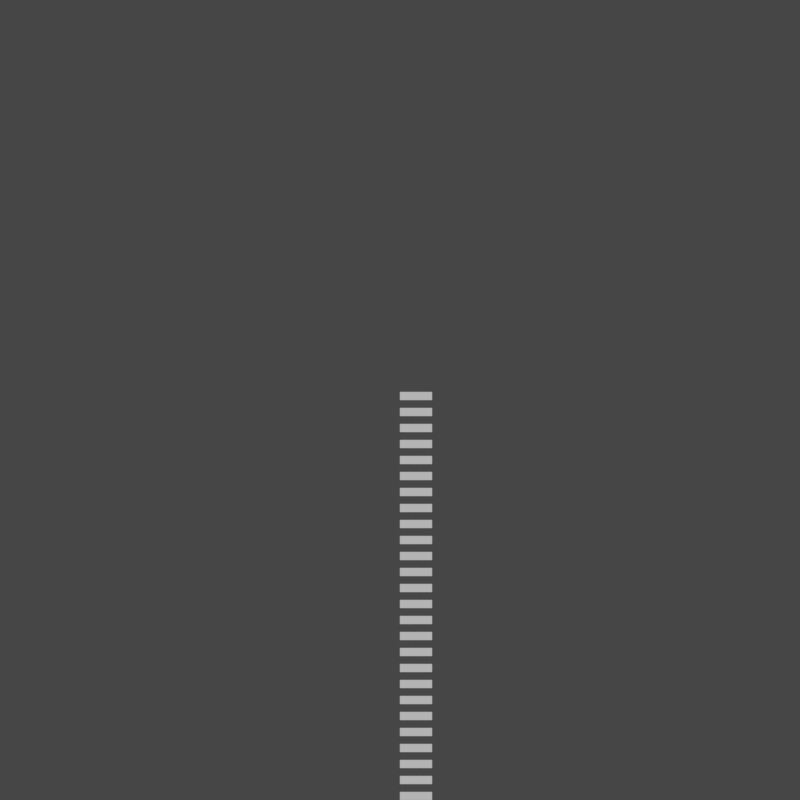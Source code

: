 # Source: NL_2D_Details.blend  (saved by Blender 3.6.13; exported with 4.5.12 LTS)
import bpy
from mathutils import Matrix  # noqa: F401  (used for matrix-valued properties, if any)

bpy.ops.wm.read_factory_settings(use_empty=True)
scene = bpy.context.scene
scene.name = 'Scene'

# ---- collections
col_collection = bpy.data.collections.new('Collection'); scene.collection.children.link(col_collection)
col_ifcproject_my_project = bpy.data.collections.new('IfcProject/My Project'); scene.collection.children.link(col_ifcproject_my_project)
col_ifcsite_my_site = bpy.data.collections.new('IfcSite/My Site'); col_ifcproject_my_project.children.link(col_ifcsite_my_site)
col_ifcbuilding_my_building = bpy.data.collections.new('IfcBuilding/My Building'); col_ifcsite_my_site.children.link(col_ifcbuilding_my_building)
col_ifcbuildingstorey_my_storey = bpy.data.collections.new('IfcBuildingStorey/My Storey'); col_ifcbuilding_my_building.children.link(col_ifcbuildingstorey_my_storey)
col_views = bpy.data.collections.new('Views'); col_ifcproject_my_project.children.link(col_views)
col_ifcannotation_plan_view = bpy.data.collections.new('IfcAnnotation/PLAN_VIEW'); col_views.children.link(col_ifcannotation_plan_view)
col_types = bpy.data.collections.new('Types'); col_ifcproject_my_project.children.link(col_types)

# ---- world
world_world = bpy.data.worlds.new('World'); scene.world = world_world
world_world.use_nodes = True; world_world.node_tree.nodes.clear()
_N = world_world.node_tree.nodes; _L = world_world.node_tree.links
n0 = _N.new('ShaderNodeOutputWorld'); n0.name = 'World Output'; n0.location = (300, 300)
n1 = _N.new('ShaderNodeBackground'); n1.name = 'Background'; n1.location = (10, 300)
n1.inputs[0].default_value = (0.05088, 0.05088, 0.05088, 1.0)
_L.new(n1.outputs[0], n0.inputs[0])
n0.is_active_output = True
world_world.color = (0.05088, 0.05088, 0.05088)
world_world.use_sun_shadow = False
world_world.sun_shadow_jitter_overblur = 0.0

# ---- cameras
cam_15_204 = bpy.data.cameras.new('15/204')
cam_15_204.type = 'ORTHO'
cam_15_204.clip_start = 0.002
cam_15_204.clip_end = 10.0
cam_15_204.ortho_scale = 50.0
cam_15_204.show_limits = True

# ---- meshes
me_29_370 = bpy.data.meshes.new('29/370')
me_29_370.from_pydata([(0.0, 0.0, 0.0), (0.0, 0.5, 0.0), (2.0, 0.0, 0.0), (2.0, 0.5, 0.0)], [], [(0, 2, 3, 1)])
me_29_370.update()
me_29_387 = bpy.data.meshes.new('29/387')
me_29_387.from_pydata([(0.0, 0.0, 0.0), (0.0, 0.5, 0.0), (2.0, 0.0, 0.0), (2.0, 0.5, 0.0)], [], [(0, 2, 3, 1)])
me_29_387.update()
me_29_396 = bpy.data.meshes.new('29/396')
me_29_396.from_pydata([(0.0, 0.0, 0.0), (0.0, 0.5, 0.0), (2.0, 0.0, 0.0), (2.0, 0.5, 0.0)], [], [(0, 2, 3, 1)])
me_29_396.update()
me_29_404 = bpy.data.meshes.new('29/404')
me_29_404.from_pydata([(0.0, 0.0, 0.0), (0.0, 0.5, 0.0), (2.0, 0.0, 0.0), (2.0, 0.5, 0.0)], [], [(0, 2, 3, 1)])
me_29_404.update()
me_29_421 = bpy.data.meshes.new('29/421')
me_29_421.from_pydata([(0.0, 0.0, 0.0), (0.0, 0.5, 0.0), (2.0, 0.0, 0.0), (2.0, 0.5, 0.0)], [], [(0, 2, 3, 1)])
me_29_421.update()
me_29_437 = bpy.data.meshes.new('29/437')
me_29_437.from_pydata([(0.0, 0.0, 0.0), (0.0, 0.5, 0.0), (2.0, 0.0, 0.0), (2.0, 0.5, 0.0)], [], [(0, 2, 3, 1)])
me_29_437.update()
me_29_453 = bpy.data.meshes.new('29/453')
me_29_453.from_pydata([(0.0, 0.0, 0.0), (0.0, 0.5, 0.0), (2.0, 0.0, 0.0), (2.0, 0.5, 0.0)], [], [(0, 2, 3, 1)])
me_29_453.update()
me_29_469 = bpy.data.meshes.new('29/469')
me_29_469.from_pydata([(0.0, 0.0, 0.0), (0.0, 0.5, 0.0), (2.0, 0.0, 0.0), (2.0, 0.5, 0.0)], [], [(0, 2, 3, 1)])
me_29_469.update()
me_29_485 = bpy.data.meshes.new('29/485')
me_29_485.from_pydata([(0.0, 0.0, 0.0), (0.0, 0.5, 0.0), (2.0, 0.0, 0.0), (2.0, 0.5, 0.0)], [], [(0, 2, 3, 1)])
me_29_485.update()
me_29_501 = bpy.data.meshes.new('29/501')
me_29_501.from_pydata([(0.0, 0.0, 0.0), (0.0, 0.5, 0.0), (2.0, 0.0, 0.0), (2.0, 0.5, 0.0)], [], [(0, 2, 3, 1)])
me_29_501.update()
me_29_517 = bpy.data.meshes.new('29/517')
me_29_517.from_pydata([(0.0, 0.0, 0.0), (0.0, 0.5, 0.0), (2.0, 0.0, 0.0), (2.0, 0.5, 0.0)], [], [(0, 2, 3, 1)])
me_29_517.update()
me_29_533 = bpy.data.meshes.new('29/533')
me_29_533.from_pydata([(0.0, 0.0, 0.0), (0.0, 0.5, 0.0), (2.0, 0.0, 0.0), (2.0, 0.5, 0.0)], [], [(0, 2, 3, 1)])
me_29_533.update()
me_29_575 = bpy.data.meshes.new('29/575')
me_29_575.from_pydata([(0.0, 0.0, 0.0), (0.0, 0.5, 0.0), (2.0, 0.0, 0.0), (2.0, 0.5, 0.0)], [], [(0, 2, 3, 1)])
me_29_575.update()
me_29_586 = bpy.data.meshes.new('29/586')
me_29_586.from_pydata([(0.0, 0.0, 0.0), (0.0, 0.5, 0.0), (2.0, 0.0, 0.0), (2.0, 0.5, 0.0)], [], [(0, 2, 3, 1)])
me_29_586.update()
me_29_602 = bpy.data.meshes.new('29/602')
me_29_602.from_pydata([(0.0, 0.0, 0.0), (0.0, 0.5, 0.0), (2.0, 0.0, 0.0), (2.0, 0.5, 0.0)], [], [(0, 2, 3, 1)])
me_29_602.update()
me_29_618 = bpy.data.meshes.new('29/618')
me_29_618.from_pydata([(0.0, 0.0, 0.0), (0.0, 0.5, 0.0), (2.0, 0.0, 0.0), (2.0, 0.5, 0.0)], [], [(0, 2, 3, 1)])
me_29_618.update()
me_29_634 = bpy.data.meshes.new('29/634')
me_29_634.from_pydata([(0.0, 0.0, 0.0), (0.0, 0.5, 0.0), (2.0, 0.0, 0.0), (2.0, 0.5, 0.0)], [], [(0, 2, 3, 1)])
me_29_634.update()
me_29_650 = bpy.data.meshes.new('29/650')
me_29_650.from_pydata([(0.0, 0.0, 0.0), (0.0, 0.5, 0.0), (2.0, 0.0, 0.0), (2.0, 0.5, 0.0)], [], [(0, 2, 3, 1)])
me_29_650.update()
me_29_666 = bpy.data.meshes.new('29/666')
me_29_666.from_pydata([(0.0, 0.0, 0.0), (0.0, 0.5, 0.0), (2.0, 0.0, 0.0), (2.0, 0.5, 0.0)], [], [(0, 2, 3, 1)])
me_29_666.update()
me_29_682 = bpy.data.meshes.new('29/682')
me_29_682.from_pydata([(0.0, 0.0, 0.0), (0.0, 0.5, 0.0), (2.0, 0.0, 0.0), (2.0, 0.5, 0.0)], [], [(0, 2, 3, 1)])
me_29_682.update()
me_29_698 = bpy.data.meshes.new('29/698')
me_29_698.from_pydata([(0.0, 0.0, 0.0), (0.0, 0.5, 0.0), (2.0, 0.0, 0.0), (2.0, 0.5, 0.0)], [], [(0, 2, 3, 1)])
me_29_698.update()
me_29_714 = bpy.data.meshes.new('29/714')
me_29_714.from_pydata([(0.0, 0.0, 0.0), (0.0, 0.5, 0.0), (2.0, 0.0, 0.0), (2.0, 0.5, 0.0)], [], [(0, 2, 3, 1)])
me_29_714.update()
me_29_730 = bpy.data.meshes.new('29/730')
me_29_730.from_pydata([(0.0, 0.0, 0.0), (0.0, 0.5, 0.0), (2.0, 0.0, 0.0), (2.0, 0.5, 0.0)], [], [(0, 2, 3, 1)])
me_29_730.update()
me_29_746 = bpy.data.meshes.new('29/746')
me_29_746.from_pydata([(0.0, 0.0, 0.0), (0.0, 0.5, 0.0), (2.0, 0.0, 0.0), (2.0, 0.5, 0.0)], [], [(0, 2, 3, 1)])
me_29_746.update()
me_29_762 = bpy.data.meshes.new('29/762')
me_29_762.from_pydata([(0.0, 0.0, 0.0), (0.0, 0.5, 0.0), (2.0, 0.0, 0.0), (2.0, 0.5, 0.0)], [], [(0, 2, 3, 1)])
me_29_762.update()
me_29_778 = bpy.data.meshes.new('29/778')
me_29_778.from_pydata([(0.0, 0.0, 0.0), (0.0, 0.5, 0.0), (2.0, 0.0, 0.0), (2.0, 0.5, 0.0)], [], [(0, 2, 3, 1)])
me_29_778.update()

# ---- objects
ob_ifcproject_my_project = bpy.data.objects.new('IfcProject/My Project', None)
ob_ifcsite_my_site = bpy.data.objects.new('IfcSite/My Site', None)
ob_ifcbuilding_my_building = bpy.data.objects.new('IfcBuilding/My Building', None)
ob_ifcbuildingstorey_my_storey = bpy.data.objects.new('IfcBuildingStorey/My Storey', None)
ob_ifcannotation_plan_view = bpy.data.objects.new('IfcAnnotation/PLAN_VIEW', cam_15_204)
ob_ifcannotation_7 = bpy.data.objects.new('IfcAnnotation/7', None)
ob_ifcannotation_default_001 = bpy.data.objects.new('IfcAnnotation/Default.001', None)
ob_ifcannotation_metselwerkbaksteen = bpy.data.objects.new('IfcAnnotation/metselwerkbaksteen', me_29_370)
ob_ifcannotation_specialesteenachtigematerialen = bpy.data.objects.new('IfcAnnotation/specialesteenachtigematerialen', me_29_387)
ob_ifcannotation_metselwerknietgebakkenkunststeen = bpy.data.objects.new('IfcAnnotation/metselwerknietgebakkenkunststeen', me_29_396)
ob_ifcannotation_nietdragendelichtescheidingswanden = bpy.data.objects.new('IfcAnnotation/nietdragendelichtescheidingswanden', me_29_404)
ob_ifcannotation_gewapendbetontpg = bpy.data.objects.new('IfcAnnotation/gewapendbetontpg', me_29_421)
ob_ifcannotation_gewapendbetonprefab = bpy.data.objects.new('IfcAnnotation/gewapendbetonprefab', me_29_437)
ob_ifcannotation_sierbeton = bpy.data.objects.new('IfcAnnotation/sierbeton', me_29_453)
ob_ifcannotation_natuursteen_001 = bpy.data.objects.new('IfcAnnotation/natuursteen.001', me_29_469)
ob_ifcannotation_enkelewandvloerafwerking = bpy.data.objects.new('IfcAnnotation/enkelewandvloerafwerking', me_29_485)
ob_ifcannotation_samengesteldewandvloerafwerking = bpy.data.objects.new('IfcAnnotation/samengesteldewandvloerafwerking', me_29_501)
ob_ifcannotation_naaldhout = bpy.data.objects.new('IfcAnnotation/naaldhout', me_29_517)
ob_ifcannotation_loofhout = bpy.data.objects.new('IfcAnnotation/loofhout', me_29_533)
ob_ifcannotation_naaldloofhoutlangsarcering_001 = bpy.data.objects.new('IfcAnnotation/naaldloofhoutlangsarcering.001', me_29_575)
ob_ifcannotation_bekledingsplaat = bpy.data.objects.new('IfcAnnotation/bekledingsplaat', me_29_586)
ob_ifcannotation_isolatie = bpy.data.objects.new('IfcAnnotation/isolatie', me_29_602)
ob_ifcannotation_staal = bpy.data.objects.new('IfcAnnotation/staal', me_29_618)
ob_ifcannotation_aluminiumbronskoper = bpy.data.objects.new('IfcAnnotation/aluminiumbronskoper', me_29_634)
ob_ifcannotation_lood = bpy.data.objects.new('IfcAnnotation/lood', me_29_650)
ob_ifcannotation_zink = bpy.data.objects.new('IfcAnnotation/zink', me_29_666)
ob_ifcannotation_kunststof = bpy.data.objects.new('IfcAnnotation/kunststof', me_29_682)
ob_ifcannotation_afdichtingsmiddel = bpy.data.objects.new('IfcAnnotation/afdichtingsmiddel', me_29_698)
ob_ifcannotation_bitumen = bpy.data.objects.new('IfcAnnotation/bitumen', me_29_714)
ob_ifcannotation_maaiveld = bpy.data.objects.new('IfcAnnotation/maaiveld', me_29_730)
ob_ifcannotation_zand = bpy.data.objects.new('IfcAnnotation/zand', me_29_746)
ob_ifcannotation_grind = bpy.data.objects.new('IfcAnnotation/grind', me_29_762)
ob_ifcannotation_water = bpy.data.objects.new('IfcAnnotation/water', me_29_778)
ob_ifcannotation_default = bpy.data.objects.new('IfcAnnotation/Default', None)
ob_ifctypeproduct_metselwerkbaksteen = bpy.data.objects.new('IfcTypeProduct/metselwerkbaksteen', None)
ob_ifctypeproduct_specialesteenachtigematerialen = bpy.data.objects.new('IfcTypeProduct/specialesteenachtigematerialen', None)
ob_ifctypeproduct_metselwerknietgebakkenkunststeen = bpy.data.objects.new('IfcTypeProduct/metselwerknietgebakkenkunststeen', None)
ob_ifctypeproduct_nietdragendelichtescheidingswanden = bpy.data.objects.new('IfcTypeProduct/nietdragendelichtescheidingswanden', None)
ob_ifctypeproduct_gewapendbetontpg = bpy.data.objects.new('IfcTypeProduct/gewapendbetontpg', None)
ob_ifctypeproduct_gewapendbetonprefab = bpy.data.objects.new('IfcTypeProduct/gewapendbetonprefab', None)
ob_ifctypeproduct_ongewapendbeton = bpy.data.objects.new('IfcTypeProduct/ongewapendbeton', None)
ob_ifctypeproduct_sierbeton = bpy.data.objects.new('IfcTypeProduct/sierbeton', None)
ob_ifctypeproduct_natuursteen = bpy.data.objects.new('IfcTypeProduct/natuursteen', None)
ob_ifctypeproduct_enkelewandvloerafwerking = bpy.data.objects.new('IfcTypeProduct/enkelewandvloerafwerking', None)
ob_ifctypeproduct_samengesteldewandvloerafwerking = bpy.data.objects.new('IfcTypeProduct/samengesteldewandvloerafwerking', None)
ob_ifctypeproduct_naaldhout = bpy.data.objects.new('IfcTypeProduct/naaldhout', None)
ob_ifctypeproduct_loofhout = bpy.data.objects.new('IfcTypeProduct/loofhout', None)
ob_ifctypeproduct_naaldloofhoutlangsarcering = bpy.data.objects.new('IfcTypeProduct/naaldloofhoutlangsarcering', None)
ob_ifctypeproduct_isolatie = bpy.data.objects.new('IfcTypeProduct/isolatie', None)
ob_ifctypeproduct_staal = bpy.data.objects.new('IfcTypeProduct/staal', None)
ob_ifctypeproduct_aluminiumbronskoper = bpy.data.objects.new('IfcTypeProduct/aluminiumbronskoper', None)
ob_ifctypeproduct_lood = bpy.data.objects.new('IfcTypeProduct/lood', None)
ob_ifctypeproduct_zink = bpy.data.objects.new('IfcTypeProduct/zink', None)
ob_ifctypeproduct_kunststof = bpy.data.objects.new('IfcTypeProduct/kunststof', None)
ob_ifctypeproduct_afdichtingsmiddel = bpy.data.objects.new('IfcTypeProduct/afdichtingsmiddel', None)
ob_ifctypeproduct_bitumen = bpy.data.objects.new('IfcTypeProduct/bitumen', None)
ob_ifctypeproduct_maaiveld = bpy.data.objects.new('IfcTypeProduct/maaiveld', None)
ob_ifctypeproduct_zand = bpy.data.objects.new('IfcTypeProduct/zand', None)
ob_ifctypeproduct_grind = bpy.data.objects.new('IfcTypeProduct/grind', None)
ob_ifctypeproduct_water = bpy.data.objects.new('IfcTypeProduct/water', None)
ob_ifctypeproduct_glas = bpy.data.objects.new('IfcTypeProduct/glas', None)
ob_ifctypeproduct_default = bpy.data.objects.new('IfcTypeProduct/Default', None)

# ---- transforms, parenting, visibility, modifiers, constraints
ob_ifcproject_my_project.location = (0.0, 0.0, 0.0)
ob_ifcproject_my_project.hide_render = True
ob_ifcsite_my_site.location = (0.0, 0.0, 0.0)
ob_ifcsite_my_site.hide_render = True
ob_ifcbuilding_my_building.location = (0.0, 0.0, 0.0)
ob_ifcbuilding_my_building.hide_render = True
ob_ifcbuildingstorey_my_storey.location = (0.0, 0.0, 0.0)
ob_ifcbuildingstorey_my_storey.hide_render = True
ob_ifcannotation_plan_view.location = (0.0, 0.0, 0.0)
ob_ifcannotation_7.location = (0.0, 2.5, -1.0)
ob_ifcannotation_default_001.location = (0.0, 1.5, -1.0)
ob_ifcannotation_metselwerkbaksteen.location = (0.0, 0.0, -1.0)
ob_ifcannotation_specialesteenachtigematerialen.location = (0.0, -1.0, -1.0)
ob_ifcannotation_metselwerknietgebakkenkunststeen.location = (0.0, -2.0, -1.0)
ob_ifcannotation_nietdragendelichtescheidingswanden.location = (0.0, -3.0, -1.0)
ob_ifcannotation_gewapendbetontpg.location = (0.0, -4.0, -1.0)
ob_ifcannotation_gewapendbetonprefab.location = (0.0, -5.0, -1.0)
ob_ifcannotation_sierbeton.location = (0.0, -6.0, -1.0)
ob_ifcannotation_natuursteen_001.location = (0.0, -7.0, -1.0)
ob_ifcannotation_enkelewandvloerafwerking.location = (0.0, -8.0, -1.0)
ob_ifcannotation_samengesteldewandvloerafwerking.location = (0.0, -9.0, -1.0)
ob_ifcannotation_naaldhout.location = (0.0, -10.0, -1.0)
ob_ifcannotation_loofhout.location = (0.0, -11.0, -1.0)
ob_ifcannotation_naaldloofhoutlangsarcering_001.location = (0.0, -12.0, -1.0)
ob_ifcannotation_bekledingsplaat.location = (0.0, -13.0, -1.0)
ob_ifcannotation_isolatie.location = (0.0, -14.0, -1.0)
ob_ifcannotation_staal.location = (0.0, -15.0, -1.0)
ob_ifcannotation_aluminiumbronskoper.location = (0.0, -16.0, -1.0)
ob_ifcannotation_lood.location = (0.0, -17.0, -1.0)
ob_ifcannotation_zink.location = (0.0, -18.0, -1.0)
ob_ifcannotation_kunststof.location = (0.0, -19.0, -1.0)
ob_ifcannotation_afdichtingsmiddel.location = (0.0, -20.0, -1.0)
ob_ifcannotation_bitumen.location = (0.0, -21.0, -1.0)
ob_ifcannotation_maaiveld.location = (0.0, -22.0, -1.0)
ob_ifcannotation_zand.location = (0.0, -23.0, -1.0)
ob_ifcannotation_grind.location = (0.0, -24.0, -1.0)
ob_ifcannotation_water.location = (0.0, -25.0, -1.0)
ob_ifcannotation_default.location = (2.7, 0.4, -1.0)
ob_ifctypeproduct_metselwerkbaksteen.location = (0.0, 0.0, 0.0)
ob_ifctypeproduct_specialesteenachtigematerialen.location = (0.0, 0.0, 0.0)
ob_ifctypeproduct_metselwerknietgebakkenkunststeen.location = (0.0, 0.0, 0.0)
ob_ifctypeproduct_nietdragendelichtescheidingswanden.location = (0.0, 0.0, 0.0)
ob_ifctypeproduct_gewapendbetontpg.location = (0.0, 0.0, 0.0)
ob_ifctypeproduct_gewapendbetonprefab.location = (0.0, 0.0, 0.0)
ob_ifctypeproduct_ongewapendbeton.location = (0.0, 0.0, 0.0)
ob_ifctypeproduct_sierbeton.location = (0.0, 0.0, 0.0)
ob_ifctypeproduct_natuursteen.location = (0.0, 0.0, 0.0)
ob_ifctypeproduct_enkelewandvloerafwerking.location = (0.0, 0.0, 0.0)
ob_ifctypeproduct_samengesteldewandvloerafwerking.location = (0.0, 0.0, 0.0)
ob_ifctypeproduct_naaldhout.location = (0.0, 0.0, 0.0)
ob_ifctypeproduct_loofhout.location = (0.0, 0.0, 0.0)
ob_ifctypeproduct_naaldloofhoutlangsarcering.location = (0.0, 0.0, 0.0)
ob_ifctypeproduct_isolatie.location = (0.0, 0.0, 0.0)
ob_ifctypeproduct_staal.location = (0.0, 0.0, 0.0)
ob_ifctypeproduct_aluminiumbronskoper.location = (0.0, 0.0, 0.0)
ob_ifctypeproduct_lood.location = (0.0, 0.0, 0.0)
ob_ifctypeproduct_zink.location = (0.0, 0.0, 0.0)
ob_ifctypeproduct_kunststof.location = (0.0, 0.0, 0.0)
ob_ifctypeproduct_afdichtingsmiddel.location = (0.0, 0.0, 0.0)
ob_ifctypeproduct_bitumen.location = (0.0, 0.0, 0.0)
ob_ifctypeproduct_maaiveld.location = (0.0, 0.0, 0.0)
ob_ifctypeproduct_zand.location = (0.0, 0.0, 0.0)
ob_ifctypeproduct_grind.location = (0.0, 0.0, 0.0)
ob_ifctypeproduct_water.location = (0.0, 0.0, 0.0)
ob_ifctypeproduct_glas.location = (0.0, 0.0, 0.0)
ob_ifctypeproduct_default.location = (0.0, 0.0, 0.0)

# ---- collection membership
col_ifcproject_my_project.objects.link(ob_ifcproject_my_project)
col_ifcsite_my_site.objects.link(ob_ifcsite_my_site)
col_ifcbuilding_my_building.objects.link(ob_ifcbuilding_my_building)
col_ifcbuildingstorey_my_storey.objects.link(ob_ifcbuildingstorey_my_storey)
col_ifcannotation_plan_view.objects.link(ob_ifcannotation_plan_view)
col_ifcannotation_plan_view.objects.link(ob_ifcannotation_7)
col_ifcannotation_plan_view.objects.link(ob_ifcannotation_default_001)
col_ifcannotation_plan_view.objects.link(ob_ifcannotation_metselwerkbaksteen)
col_ifcannotation_plan_view.objects.link(ob_ifcannotation_specialesteenachtigematerialen)
col_ifcannotation_plan_view.objects.link(ob_ifcannotation_metselwerknietgebakkenkunststeen)
col_ifcannotation_plan_view.objects.link(ob_ifcannotation_nietdragendelichtescheidingswanden)
col_ifcannotation_plan_view.objects.link(ob_ifcannotation_gewapendbetontpg)
col_ifcannotation_plan_view.objects.link(ob_ifcannotation_gewapendbetonprefab)
col_ifcannotation_plan_view.objects.link(ob_ifcannotation_sierbeton)
col_ifcannotation_plan_view.objects.link(ob_ifcannotation_natuursteen_001)
col_ifcannotation_plan_view.objects.link(ob_ifcannotation_enkelewandvloerafwerking)
col_ifcannotation_plan_view.objects.link(ob_ifcannotation_samengesteldewandvloerafwerking)
col_ifcannotation_plan_view.objects.link(ob_ifcannotation_naaldhout)
col_ifcannotation_plan_view.objects.link(ob_ifcannotation_loofhout)
col_ifcannotation_plan_view.objects.link(ob_ifcannotation_naaldloofhoutlangsarcering_001)
col_ifcannotation_plan_view.objects.link(ob_ifcannotation_bekledingsplaat)
col_ifcannotation_plan_view.objects.link(ob_ifcannotation_isolatie)
col_ifcannotation_plan_view.objects.link(ob_ifcannotation_staal)
col_ifcannotation_plan_view.objects.link(ob_ifcannotation_aluminiumbronskoper)
col_ifcannotation_plan_view.objects.link(ob_ifcannotation_lood)
col_ifcannotation_plan_view.objects.link(ob_ifcannotation_zink)
col_ifcannotation_plan_view.objects.link(ob_ifcannotation_kunststof)
col_ifcannotation_plan_view.objects.link(ob_ifcannotation_afdichtingsmiddel)
col_ifcannotation_plan_view.objects.link(ob_ifcannotation_bitumen)
col_ifcannotation_plan_view.objects.link(ob_ifcannotation_maaiveld)
col_ifcannotation_plan_view.objects.link(ob_ifcannotation_zand)
col_ifcannotation_plan_view.objects.link(ob_ifcannotation_grind)
col_ifcannotation_plan_view.objects.link(ob_ifcannotation_water)
col_ifcannotation_plan_view.objects.link(ob_ifcannotation_default)
col_types.objects.link(ob_ifctypeproduct_metselwerkbaksteen)
col_types.objects.link(ob_ifctypeproduct_specialesteenachtigematerialen)
col_types.objects.link(ob_ifctypeproduct_metselwerknietgebakkenkunststeen)
col_types.objects.link(ob_ifctypeproduct_nietdragendelichtescheidingswanden)
col_types.objects.link(ob_ifctypeproduct_gewapendbetontpg)
col_types.objects.link(ob_ifctypeproduct_gewapendbetonprefab)
col_types.objects.link(ob_ifctypeproduct_ongewapendbeton)
col_types.objects.link(ob_ifctypeproduct_sierbeton)
col_types.objects.link(ob_ifctypeproduct_natuursteen)
col_types.objects.link(ob_ifctypeproduct_enkelewandvloerafwerking)
col_types.objects.link(ob_ifctypeproduct_samengesteldewandvloerafwerking)
col_types.objects.link(ob_ifctypeproduct_naaldhout)
col_types.objects.link(ob_ifctypeproduct_loofhout)
col_types.objects.link(ob_ifctypeproduct_naaldloofhoutlangsarcering)
col_types.objects.link(ob_ifctypeproduct_isolatie)
col_types.objects.link(ob_ifctypeproduct_staal)
col_types.objects.link(ob_ifctypeproduct_aluminiumbronskoper)
col_types.objects.link(ob_ifctypeproduct_lood)
col_types.objects.link(ob_ifctypeproduct_zink)
col_types.objects.link(ob_ifctypeproduct_kunststof)
col_types.objects.link(ob_ifctypeproduct_afdichtingsmiddel)
col_types.objects.link(ob_ifctypeproduct_bitumen)
col_types.objects.link(ob_ifctypeproduct_maaiveld)
col_types.objects.link(ob_ifctypeproduct_zand)
col_types.objects.link(ob_ifctypeproduct_grind)
col_types.objects.link(ob_ifctypeproduct_water)
col_types.objects.link(ob_ifctypeproduct_glas)
col_types.objects.link(ob_ifctypeproduct_default)

# ---- scene / render settings (as saved in the file)
scene.camera = ob_ifcannotation_plan_view
scene.frame_start = 1; scene.frame_end = 250; scene.frame_set(1)
scene.render.engine = 'BLENDER_EEVEE_NEXT'
scene.render.resolution_x = 1476
scene.render.resolution_y = 1476
scene.cycles.sampling_pattern = 'TABULATED_SOBOL'
scene.view_settings.view_transform = 'Filmic'
bpy.context.view_layer.update()

# ---- added for rendering (the .blend has no usable light): sun
light_auto_sun = bpy.data.lights.new('AutoSun', 'SUN')
light_auto_sun.energy = 3.0
light_auto_sun.angle = 0.0523599
ob_auto_sun = bpy.data.objects.new('AutoSun', light_auto_sun)
scene.collection.objects.link(ob_auto_sun)
ob_auto_sun.rotation_euler = (0.872665, 0.174533, 0.523599)
bpy.context.view_layer.update()
